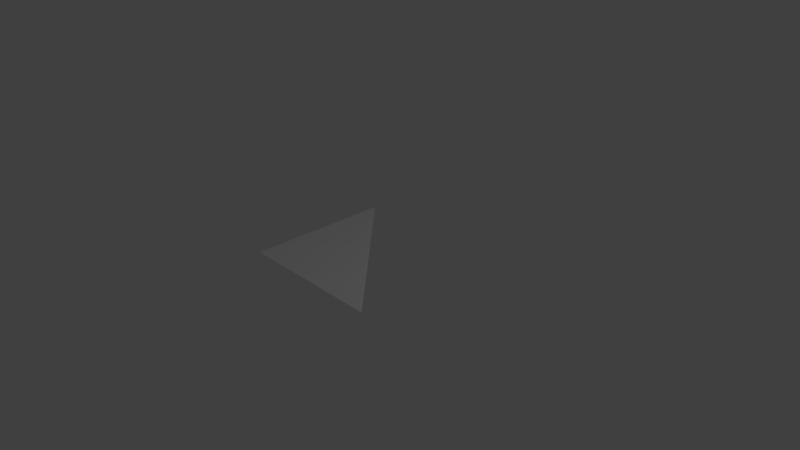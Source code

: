# Source: tri.blend  (saved by Blender 2.78.0; exported with 4.5.12 LTS)
import bpy
from mathutils import Matrix  # noqa: F401  (used for matrix-valued properties, if any)

bpy.ops.wm.read_factory_settings(use_empty=True)
scene = bpy.context.scene
scene.name = 'Scene'

# ---- collections
col_collection_1 = bpy.data.collections.new('Collection 1'); scene.collection.children.link(col_collection_1)

# ---- world
world_world = bpy.data.worlds.new('World'); scene.world = world_world
world_world.color = (0.05088, 0.05088, 0.05088)
world_world.use_sun_shadow = False
world_world.sun_shadow_jitter_overblur = 0.0
world_world.cycles.sampling_method = 'MANUAL'

# ---- cameras
cam_camera = bpy.data.cameras.new('Camera')
cam_camera.clip_end = 100.0
cam_camera.lens = 35.0
cam_camera.sensor_width = 32.0
cam_camera.sensor_height = 18.0
cam_camera.ortho_scale = 7.314
cam_camera.dof.focus_distance = 0.0
cam_camera.dof.aperture_fstop = 128.0

# ---- lights
light_lamp = bpy.data.lights.new('Lamp', 'POINT')
light_lamp.transmission_factor = 0.0
light_lamp.cutoff_distance = 30.0
light_lamp.energy = 100.0
light_lamp.shadow_buffer_clip_start = 1.001
light_lamp.shadow_soft_size = 0.1
light_lamp.shadow_maximum_resolution = 0.006
light_lamp.use_absolute_resolution = True

# ---- meshes
me_tri = bpy.data.meshes.new('tri')
me_tri.from_pydata([(-1.0, -1.0, 0.0), (1.0, -1.0, 0.0), (-1.0, 1.0, 0.0)], [], [(1, 2, 0)])
_uv = me_tri.uv_layers.new(name='UVMap')
_uv.uv.foreach_set('vector', [0.7065, 0.2671, 0.2529, 0.2598, 0.4829, 0.6812])
_ca = me_tri.color_attributes.new('Col', 'BYTE_COLOR', 'CORNER')
_ca.data.foreach_set('color', [1.0, 0.01161, 0.005182, 1.0, 0.0003035, 0.004777, 1.0, 1.0, 0.0137, 1.0, 0.006049, 1.0])
me_tri.use_remesh_preserve_volume = False
me_tri.use_remesh_preserve_attributes = False
me_tri.use_mirror_vertex_groups = False
me_tri.update()

# ---- objects
ob_tri = bpy.data.objects.new('tri', me_tri)
ob_lamp = bpy.data.objects.new('Lamp', light_lamp)
ob_camera = bpy.data.objects.new('Camera', cam_camera)

# ---- transforms, parenting, visibility, modifiers, constraints
ob_tri.location = (0.0, 0.0, 0.0)
ob_tri.lineart.crease_threshold = 0.0
ob_lamp.location = (4.076, 1.005, 5.904)
ob_lamp.rotation_euler = (0.6503, 0.05522, 1.866)
ob_lamp.lock_rotations_4d = False
ob_lamp.empty_display_type = 'ARROWS'
ob_lamp.color = (0.0, 0.0, 0.0, 0.0)
ob_lamp.lineart.crease_threshold = 0.0
ob_camera.location = (7.481, -6.508, 5.344)
ob_camera.rotation_euler = (1.109, 0.0, 0.8149)
ob_camera.lock_rotations_4d = False
ob_camera.empty_display_type = 'ARROWS'
ob_camera.color = (0.0, 0.0, 0.0, 0.0)
ob_camera.display_type = 'WIRE'
ob_camera.lineart.crease_threshold = 0.0

# ---- collection membership
col_collection_1.objects.link(ob_tri)
col_collection_1.objects.link(ob_lamp)
col_collection_1.objects.link(ob_camera)

# ---- scene / render settings (as saved in the file)
scene.camera = ob_camera
scene.frame_start = 1; scene.frame_end = 250; scene.frame_set(1)
scene.render.engine = 'BLENDER_EEVEE_NEXT'
scene.render.resolution_percentage = 50
scene.render.dither_intensity = 0.0
scene.cycles.use_denoising = False
scene.cycles.samples = 128
scene.cycles.sampling_pattern = 'TABULATED_SOBOL'
scene.cycles.light_sampling_threshold = 0.0
scene.cycles.use_adaptive_sampling = False
scene.cycles.use_light_tree = False
scene.cycles.blur_glossy = 0.0
scene.cycles.sample_clamp_indirect = 0.0
scene.view_settings.view_transform = 'Standard'
bpy.context.view_layer.update()

